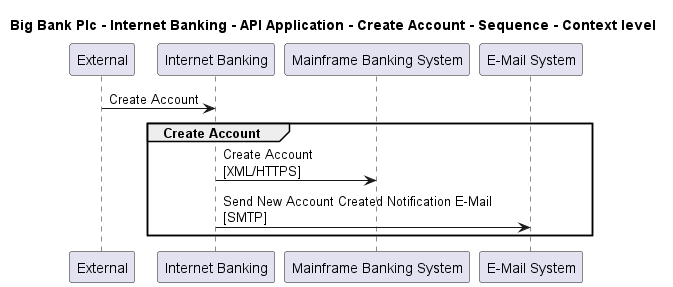

The diagram above was rendered by PlantUML. Its source (embedded in the PNG):
@startuml

title Big Bank Plc - Internet Banking - API Application - Create Account - Sequence - Context level

participant "External" as C4InterFlow.SoftwareSystems.ExternalSystem
participant "Internet Banking" as BigBankPlc.SoftwareSystems.InternetBanking
participant "Mainframe Banking System" as BigBankPlc.SoftwareSystems.MainframeBankingSystem
participant "E-Mail System" as BigBankPlc.SoftwareSystems.EMailSystem

C4InterFlow.SoftwareSystems.ExternalSystem -> BigBankPlc.SoftwareSystems.InternetBanking : Create Account
group Create Account
BigBankPlc.SoftwareSystems.InternetBanking -> BigBankPlc.SoftwareSystems.MainframeBankingSystem : Create Account\n[XML/HTTPS]
BigBankPlc.SoftwareSystems.InternetBanking -> BigBankPlc.SoftwareSystems.EMailSystem : Send New Account Created Notification E-Mail\n[SMTP]
end


@enduml